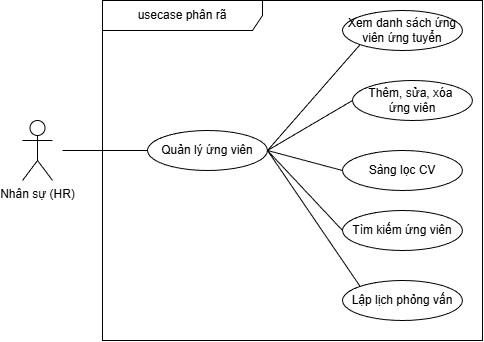

The diagram above was exported from draw.io. Its source (the exported page's mxGraphModel, read from the mxfile embedded in the PNG):
<mxGraphModel dx="777" dy="569" grid="1" gridSize="10" guides="1" tooltips="1" connect="1" arrows="1" fold="1" page="1" pageScale="1" pageWidth="850" pageHeight="1100" math="0" shadow="0">
  <root>
    <mxCell id="0" />
    <mxCell id="1" parent="0" />
    <mxCell id="2" value="usecase phân rã" style="shape=umlFrame;whiteSpace=wrap;html=1;pointerEvents=0;recursiveResize=0;container=1;collapsible=0;width=160;" parent="1" vertex="1">
      <mxGeometry x="200" y="170" width="380" height="340" as="geometry" />
    </mxCell>
    <mxCell id="5" value="Quản lý ứng viên" style="ellipse;whiteSpace=wrap;html=1;" parent="2" vertex="1">
      <mxGeometry x="45" y="130" width="120" height="40" as="geometry" />
    </mxCell>
    <mxCell id="6" value="Xem danh sách ứng viên ứng tuyển" style="ellipse;whiteSpace=wrap;html=1;" parent="2" vertex="1">
      <mxGeometry x="240" y="10" width="120" height="40" as="geometry" />
    </mxCell>
    <mxCell id="7" value="Tìm kiếm ứng viên" style="ellipse;whiteSpace=wrap;html=1;" parent="2" vertex="1">
      <mxGeometry x="240" y="210" width="120" height="40" as="geometry" />
    </mxCell>
    <mxCell id="9" value="" style="endArrow=none;startArrow=none;endFill=0;startFill=0;endSize=8;html=1;verticalAlign=bottom;labelBackgroundColor=none;strokeWidth=1;entryX=0;entryY=1;entryDx=0;entryDy=0;exitX=1;exitY=0.5;exitDx=0;exitDy=0;" parent="2" source="5" target="6" edge="1">
      <mxGeometry width="160" relative="1" as="geometry">
        <mxPoint x="-65" y="120" as="sourcePoint" />
        <mxPoint x="65" y="120" as="targetPoint" />
      </mxGeometry>
    </mxCell>
    <mxCell id="10" value="" style="endArrow=none;startArrow=none;endFill=0;startFill=0;endSize=8;html=1;verticalAlign=bottom;labelBackgroundColor=none;strokeWidth=1;entryX=0;entryY=0.5;entryDx=0;entryDy=0;exitX=1;exitY=0.5;exitDx=0;exitDy=0;" parent="2" source="5" target="7" edge="1">
      <mxGeometry width="160" relative="1" as="geometry">
        <mxPoint x="-55" y="130" as="sourcePoint" />
        <mxPoint x="75" y="130" as="targetPoint" />
      </mxGeometry>
    </mxCell>
    <mxCell id="21" value="Sàng lọc CV" style="ellipse;whiteSpace=wrap;html=1;" parent="2" vertex="1">
      <mxGeometry x="240" y="150" width="120" height="40" as="geometry" />
    </mxCell>
    <mxCell id="24" value="Lập lịch phỏng vấn" style="ellipse;whiteSpace=wrap;html=1;" parent="2" vertex="1">
      <mxGeometry x="240" y="280" width="120" height="40" as="geometry" />
    </mxCell>
    <mxCell id="25" value="" style="endArrow=none;startArrow=none;endFill=0;startFill=0;endSize=8;html=1;verticalAlign=bottom;labelBackgroundColor=none;strokeWidth=1;entryX=0;entryY=0;entryDx=0;entryDy=0;exitX=1;exitY=0.5;exitDx=0;exitDy=0;" parent="2" source="5" target="24" edge="1">
      <mxGeometry width="160" relative="1" as="geometry">
        <mxPoint x="175" y="160" as="sourcePoint" />
        <mxPoint x="303" y="256" as="targetPoint" />
      </mxGeometry>
    </mxCell>
    <mxCell id="23" value="" style="endArrow=none;startArrow=none;endFill=0;startFill=0;endSize=8;html=1;verticalAlign=bottom;labelBackgroundColor=none;strokeWidth=1;entryX=0;entryY=0.5;entryDx=0;entryDy=0;exitX=1;exitY=0.5;exitDx=0;exitDy=0;" parent="2" source="5" target="21" edge="1">
      <mxGeometry width="160" relative="1" as="geometry">
        <mxPoint x="170" y="150" as="sourcePoint" />
        <mxPoint x="235" y="200" as="targetPoint" />
      </mxGeometry>
    </mxCell>
    <mxCell id="26" value="Thêm, sửa, xóa&amp;nbsp;&lt;div&gt;ứng viên&lt;/div&gt;" style="ellipse;whiteSpace=wrap;html=1;" vertex="1" parent="2">
      <mxGeometry x="250" y="80" width="120" height="40" as="geometry" />
    </mxCell>
    <mxCell id="28" value="" style="endArrow=none;startArrow=none;endFill=0;startFill=0;endSize=8;html=1;verticalAlign=bottom;labelBackgroundColor=none;strokeWidth=1;entryX=0;entryY=0.5;entryDx=0;entryDy=0;exitX=1;exitY=0.5;exitDx=0;exitDy=0;" edge="1" parent="2" source="5" target="26">
      <mxGeometry width="160" relative="1" as="geometry">
        <mxPoint x="170" y="150" as="sourcePoint" />
        <mxPoint x="268" y="54" as="targetPoint" />
      </mxGeometry>
    </mxCell>
    <mxCell id="4" value="Nhân sự (HR)" style="shape=umlActor;verticalLabelPosition=bottom;verticalAlign=top;html=1;" parent="1" vertex="1">
      <mxGeometry x="120" y="290" width="30" height="60" as="geometry" />
    </mxCell>
    <mxCell id="8" value="" style="endArrow=none;startArrow=none;endFill=0;startFill=0;endSize=8;html=1;verticalAlign=bottom;labelBackgroundColor=none;strokeWidth=1;entryX=0;entryY=0.5;entryDx=0;entryDy=0;" parent="1" target="5" edge="1">
      <mxGeometry width="160" relative="1" as="geometry">
        <mxPoint x="160" y="320" as="sourcePoint" />
        <mxPoint x="240" y="280" as="targetPoint" />
      </mxGeometry>
    </mxCell>
  </root>
</mxGraphModel>